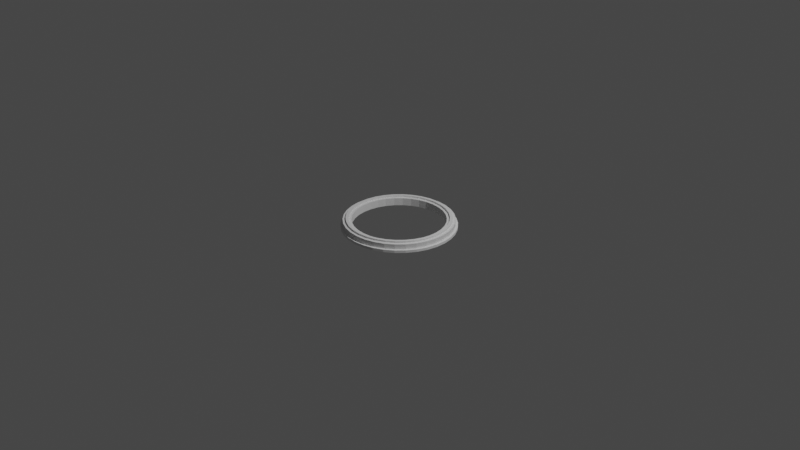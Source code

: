 # Source: Frame_circle.blend  (saved by Blender 3.6.11; exported with 4.5.12 LTS)
import bpy
from mathutils import Matrix  # noqa: F401  (used for matrix-valued properties, if any)

bpy.ops.wm.read_factory_settings(use_empty=True)
scene = bpy.context.scene
scene.name = 'Scene'

# ---- collections
col_collection = bpy.data.collections.new('Collection'); scene.collection.children.link(col_collection)

# ---- world
world_world = bpy.data.worlds.new('World'); scene.world = world_world
world_world.use_nodes = True; world_world.node_tree.nodes.clear()
_N = world_world.node_tree.nodes; _L = world_world.node_tree.links
n0 = _N.new('ShaderNodeOutputWorld'); n0.name = 'World Output'; n0.location = (300, 300)
n1 = _N.new('ShaderNodeBackground'); n1.name = 'Background'; n1.location = (10, 300)
n1.inputs[0].default_value = (0.05088, 0.05088, 0.05088, 1.0)
_L.new(n1.outputs[0], n0.inputs[0])
n0.is_active_output = True
world_world.color = (0.05088, 0.05088, 0.05088)
world_world.use_sun_shadow = False
world_world.sun_shadow_jitter_overblur = 0.0

# ---- cameras
cam_camera = bpy.data.cameras.new('Camera')
cam_camera.clip_end = 100.0
cam_camera.ortho_scale = 7.314

# ---- lights
light_light = bpy.data.lights.new('Light', 'POINT')
light_light.transmission_factor = 0.0
light_light.energy = 1000.0
light_light.shadow_soft_size = 0.1
light_light.shadow_maximum_resolution = 0.006
light_light.use_absolute_resolution = True

# ---- meshes
me_cylinder = bpy.data.meshes.new('Cylinder')
me_cylinder.from_pydata([(0.0, 1.0, -0.16), (0.0, 1.0, 0.006529), (0.1837, 0.983, -0.16), (0.1837, 0.983, 0.006529), (0.3612, 0.9325, -0.16), (0.3612, 0.9325, 0.006529), (0.5264, 0.8502, -0.16), (0.5264, 0.8502, 0.006529), (0.6737, 0.739, -0.16), (0.6737, 0.739, 0.006529), (0.798, 0.6026, -0.16), (0.798, 0.6026, 0.006529), (0.8952, 0.4457, -0.16), (0.8952, 0.4457, 0.006529), (0.9618, 0.2737, -0.16), (0.9618, 0.2737, 0.006529), (0.9957, 0.09227, -0.16), (0.9957, 0.09227, 0.006529), (0.9957, -0.09227, -0.16), (0.9957, -0.09227, 0.006529), (0.9618, -0.2737, -0.16), (0.9618, -0.2737, 0.006529), (0.8952, -0.4457, -0.16), (0.8952, -0.4457, 0.006529), (0.798, -0.6026, -0.16), (0.798, -0.6026, 0.006529), (0.6737, -0.739, -0.16), (0.6737, -0.739, 0.006529), (0.5264, -0.8502, -0.16), (0.5264, -0.8502, 0.006529), (0.3612, -0.9325, -0.16), (0.3612, -0.9325, 0.006529), (0.1837, -0.983, -0.16), (0.1837, -0.983, 0.006529), (0.0, -1.0, -0.16), (0.0, -1.0, 0.006529), (-0.1837, -0.983, -0.16), (-0.1837, -0.983, 0.006529), (-0.3612, -0.9325, -0.16), (-0.3612, -0.9325, 0.006529), (-0.5264, -0.8502, -0.16), (-0.5264, -0.8502, 0.006529), (-0.6737, -0.739, -0.16), (-0.6737, -0.739, 0.006529), (-0.798, -0.6026, -0.16), (-0.798, -0.6026, 0.006529), (-0.8952, -0.4457, -0.16), (-0.8952, -0.4457, 0.006529), (-0.9618, -0.2737, -0.16), (-0.9618, -0.2737, 0.006529), (-0.9957, -0.09227, -0.16), (-0.9957, -0.09227, 0.006529), (-0.9957, 0.09227, -0.16), (-0.9957, 0.09227, 0.006529), (-0.9618, 0.2737, -0.16), (-0.9618, 0.2737, 0.006529), (-0.8952, 0.4457, -0.16), (-0.8952, 0.4457, 0.006529), (-0.798, 0.6026, -0.16), (-0.798, 0.6026, 0.006529), (-0.6737, 0.739, -0.16), (-0.6737, 0.739, 0.006529), (-0.5264, 0.8502, -0.16), (-0.5264, 0.8502, 0.006529), (-0.3612, 0.9325, -0.16), (-0.3612, 0.9325, 0.006529), (-0.1837, 0.983, -0.16), (-0.1837, 0.983, 0.006529), (0.0, 1.187, -0.16), (0.2182, 1.167, -0.16), (0.2182, 1.167, 0.006529), (0.0, 1.187, 0.006529), (0.4289, 1.107, -0.16), (0.4289, 1.107, 0.006529), (0.6251, 1.01, -0.16), (0.6251, 1.01, 0.006529), (0.8, 0.8775, -0.16), (0.8, 0.8775, 0.006529), (0.9476, 0.7156, -0.16), (0.9476, 0.7156, 0.006529), (1.063, 0.5293, -0.16), (1.063, 0.5293, 0.006529), (1.142, 0.3249, -0.16), (1.142, 0.3249, 0.006529), (1.182, 0.1096, -0.16), (1.182, 0.1096, 0.006529), (1.182, -0.1096, -0.16), (1.182, -0.1096, 0.006529), (1.142, -0.3249, -0.16), (1.142, -0.3249, 0.006529), (1.063, -0.5293, -0.16), (1.063, -0.5293, 0.006529), (0.9476, -0.7156, -0.16), (0.9476, -0.7156, 0.006529), (0.8, -0.8775, -0.16), (0.8, -0.8775, 0.006529), (0.6251, -1.01, -0.16), (0.6251, -1.01, 0.006529), (0.4289, -1.107, -0.16), (0.4289, -1.107, 0.006529), (0.2182, -1.167, -0.16), (0.2182, -1.167, 0.006529), (0.0, -1.187, -0.16), (0.0, -1.187, 0.006529), (-0.2182, -1.167, -0.16), (-0.2182, -1.167, 0.006529), (-0.4289, -1.107, -0.16), (-0.4289, -1.107, 0.006529), (-0.6251, -1.01, -0.16), (-0.6251, -1.01, 0.006529), (-0.8, -0.8775, -0.16), (-0.8, -0.8775, 0.006529), (-0.9476, -0.7156, -0.16), (-0.9476, -0.7156, 0.006529), (-1.063, -0.5293, -0.16), (-1.063, -0.5293, 0.006529), (-1.142, -0.3249, -0.16), (-1.142, -0.3249, 0.006529), (-1.182, -0.1096, -0.16), (-1.182, -0.1096, 0.006529), (-1.182, 0.1096, -0.16), (-1.182, 0.1096, 0.006529), (-1.142, 0.3249, -0.16), (-1.142, 0.3249, 0.006529), (-1.063, 0.5293, -0.16), (-1.063, 0.5293, 0.006529), (-0.9476, 0.7156, -0.16), (-0.9476, 0.7156, 0.006529), (-0.8, 0.8775, -0.16), (-0.8, 0.8775, 0.006529), (-0.6251, 1.01, -0.16), (-0.6251, 1.01, 0.006529), (-0.4289, 1.107, -0.16), (-0.4289, 1.107, 0.006529), (-0.2182, 1.167, -0.16), (-0.2182, 1.167, 0.006529), (0.5593, -0.9033, 0.006529), (0.5922, -0.9564, 0.006529), (-0.3838, -0.9907, 0.006529), (-0.4064, -1.049, 0.006529), (-1.022, -0.2908, 0.006529), (-1.082, -0.3079, 0.006529), (0.5593, 0.9033, 0.006529), (0.5922, 0.9564, 0.006529), (-1.007, 0.5014, 0.006529), (-0.9511, 0.4736, 0.006529), (-0.8479, 0.6403, 0.006529), (-0.8977, 0.6779, 0.006529), (1.082, 0.3079, 0.006529), (1.022, 0.2908, 0.006529), (1.058, 0.09803, 0.006529), (1.12, 0.1038, 0.006529), (0.8977, -0.6779, 0.006529), (0.8479, -0.6403, 0.006529), (0.7158, -0.7852, 0.006529), (0.7579, -0.8313, 0.006529), (0.0, -1.125, 0.006529), (0.0, -1.062, 0.006529), (-0.1952, -1.044, 0.006529), (-0.2067, -1.106, 0.006529), (-0.2067, 1.106, 0.006529), (-0.1952, 1.044, 0.006529), (0.0, 1.062, 0.006529), (0.0, 1.125, 0.006529), (-0.8977, -0.6779, 0.006529), (-0.8479, -0.6403, 0.006529), (-0.9511, -0.4736, 0.006529), (-1.007, -0.5014, 0.006529), (0.2067, 1.106, 0.006529), (0.1952, 1.044, 0.006529), (0.3838, 0.9907, 0.006529), (0.4064, 1.049, 0.006529), (1.058, -0.09803, 0.006529), (1.12, -0.1038, 0.006529), (-0.7158, 0.7852, 0.006529), (-0.7579, 0.8313, 0.006529), (0.7158, 0.7852, 0.006529), (0.7579, 0.8313, 0.006529), (-1.058, -0.09803, 0.006529), (-1.12, -0.1038, 0.006529), (-0.5593, -0.9033, 0.006529), (-0.5922, -0.9564, 0.006529), (0.3838, -0.9907, 0.006529), (0.4064, -1.049, 0.006529), (1.022, -0.2908, 0.006529), (1.082, -0.3079, 0.006529), (-0.5593, 0.9033, 0.006529), (-0.5922, 0.9564, 0.006529), (0.8479, 0.6403, 0.006529), (0.8977, 0.6779, 0.006529), (-1.058, 0.09803, 0.006529), (-1.12, 0.1038, 0.006529), (-0.7158, -0.7852, 0.006529), (-0.7579, -0.8313, 0.006529), (0.1952, -1.044, 0.006529), (0.2067, -1.106, 0.006529), (0.9511, -0.4736, 0.006529), (1.007, -0.5014, 0.006529), (-0.3838, 0.9907, 0.006529), (-0.4064, 1.049, 0.006529), (0.9511, 0.4736, 0.006529), (1.007, 0.5014, 0.006529), (-1.022, 0.2908, 0.006529), (-1.082, 0.3079, 0.006529), (0.0, 1.187, -0.1045), (0.2182, 1.167, -0.1045), (0.4289, 1.107, -0.1045), (0.6251, 1.01, -0.1045), (0.8, 0.8775, -0.1045), (0.9476, 0.7156, -0.1045), (1.063, 0.5293, -0.1045), (1.142, 0.3249, -0.1045), (1.182, 0.1096, -0.1045), (1.182, -0.1096, -0.1045), (1.142, -0.3249, -0.1045), (1.063, -0.5293, -0.1045), (0.9476, -0.7156, -0.1045), (0.8, -0.8775, -0.1045), (0.6251, -1.01, -0.1045), (0.4289, -1.107, -0.1045), (0.2182, -1.167, -0.1045), (0.0, -1.187, -0.1045), (-0.2182, -1.167, -0.1045), (-0.4289, -1.107, -0.1045), (-0.6251, -1.01, -0.1045), (-0.8, -0.8775, -0.1045), (-0.9476, -0.7156, -0.1045), (-1.063, -0.5293, -0.1045), (-1.142, -0.3249, -0.1045), (-1.182, -0.1096, -0.1045), (-1.182, 0.1096, -0.1045), (-1.142, 0.3249, -0.1045), (-1.063, 0.5293, -0.1045), (-0.9476, 0.7156, -0.1045), (-0.8, 0.8775, -0.1045), (-0.6251, 1.01, -0.1045), (-0.4289, 1.107, -0.1045), (-0.2182, 1.167, -0.1045), (0.5593, -0.9033, 0.04417), (0.5922, -0.9564, 0.04417), (-0.3838, -0.9907, 0.04417), (-0.4064, -1.049, 0.04417), (-1.022, -0.2908, 0.04417), (-1.082, -0.3079, 0.04417), (0.5593, 0.9033, 0.04417), (0.5922, 0.9564, 0.04417), (-1.007, 0.5014, 0.04417), (-0.9511, 0.4736, 0.04417), (-0.8479, 0.6403, 0.04417), (-0.8977, 0.6779, 0.04417), (1.082, 0.3079, 0.04417), (1.022, 0.2908, 0.04417), (1.058, 0.09803, 0.04417), (1.12, 0.1038, 0.04417), (0.8977, -0.6779, 0.04417), (0.8479, -0.6403, 0.04417), (0.7158, -0.7852, 0.04417), (0.7579, -0.8313, 0.04417), (0.0, -1.125, 0.04417), (0.0, -1.062, 0.04417), (-0.1952, -1.044, 0.04417), (-0.2067, -1.106, 0.04417), (-0.2067, 1.106, 0.04417), (-0.1952, 1.044, 0.04417), (0.0, 1.062, 0.04417), (0.0, 1.125, 0.04417), (-0.8977, -0.6779, 0.04417), (-0.8479, -0.6403, 0.04417), (-0.9511, -0.4736, 0.04417), (-1.007, -0.5014, 0.04417), (0.2067, 1.106, 0.04417), (0.1952, 1.044, 0.04417), (0.3838, 0.9907, 0.04417), (0.4064, 1.049, 0.04417), (1.058, -0.09803, 0.04417), (1.12, -0.1038, 0.04417), (-0.7158, 0.7852, 0.04417), (-0.7579, 0.8313, 0.04417), (0.7158, 0.7852, 0.04417), (0.7579, 0.8313, 0.04417), (-1.058, -0.09803, 0.04417), (-1.12, -0.1038, 0.04417), (-0.5593, -0.9033, 0.04417), (-0.5922, -0.9564, 0.04417), (0.3838, -0.9907, 0.04417), (0.4064, -1.049, 0.04417), (1.022, -0.2908, 0.04417), (1.082, -0.3079, 0.04417), (-0.5593, 0.9033, 0.04417), (-0.5922, 0.9564, 0.04417), (0.8479, 0.6403, 0.04417), (0.8977, 0.6779, 0.04417), (-1.058, 0.09803, 0.04417), (-1.12, 0.1038, 0.04417), (-0.7158, -0.7852, 0.04417), (-0.7579, -0.8313, 0.04417), (0.1952, -1.044, 0.04417), (0.2067, -1.106, 0.04417), (0.9511, -0.4736, 0.04417), (1.007, -0.5014, 0.04417), (-0.3838, 0.9907, 0.04417), (-0.4064, 1.049, 0.04417), (0.9511, 0.4736, 0.04417), (1.007, 0.5014, 0.04417), (-1.022, 0.2908, 0.04417), (-1.082, 0.3079, 0.04417), (0.0, 1.236, -0.16), (0.2272, 1.215, -0.16), (0.2272, 1.215, -0.1045), (0.4466, 1.153, -0.16), (0.4466, 1.153, -0.1045), (0.6508, 1.051, -0.16), (0.6508, 1.051, -0.1045), (0.8329, 0.9136, -0.16), (0.8329, 0.9136, -0.1045), (0.9866, 0.745, -0.16), (0.9866, 0.745, -0.1045), (1.107, 0.5511, -0.16), (1.107, 0.5511, -0.1045), (1.189, 0.3383, -0.16), (1.189, 0.3383, -0.1045), (1.231, 0.1141, -0.16), (1.231, 0.1141, -0.1045), (1.231, -0.1141, -0.16), (1.231, -0.1141, -0.1045), (1.189, -0.3383, -0.16), (1.189, -0.3383, -0.1045), (1.107, -0.5511, -0.16), (1.107, -0.5511, -0.1045), (0.9866, -0.745, -0.16), (0.9866, -0.745, -0.1045), (0.8329, -0.9136, -0.16), (0.8329, -0.9136, -0.1045), (0.6508, -1.051, -0.16), (0.6508, -1.051, -0.1045), (0.4466, -1.153, -0.16), (0.4466, -1.153, -0.1045), (0.2272, -1.215, -0.16), (0.2272, -1.215, -0.1045), (0.0, -1.236, -0.16), (0.0, -1.236, -0.1045), (-0.2272, -1.215, -0.16), (-0.2272, -1.215, -0.1045), (-0.4466, -1.153, -0.16), (-0.4466, -1.153, -0.1045), (-0.6508, -1.051, -0.16), (-0.6508, -1.051, -0.1045), (-0.8329, -0.9136, -0.16), (-0.8329, -0.9136, -0.1045), (-0.9866, -0.745, -0.16), (-0.9866, -0.745, -0.1045), (-1.107, -0.5511, -0.16), (-1.107, -0.5511, -0.1045), (-1.189, -0.3383, -0.16), (-1.189, -0.3383, -0.1045), (-1.231, -0.1141, -0.16), (-1.231, -0.1141, -0.1045), (-1.231, 0.1141, -0.16), (-1.231, 0.1141, -0.1045), (-1.189, 0.3383, -0.16), (-1.189, 0.3383, -0.1045), (-1.107, 0.5511, -0.16), (-1.107, 0.5511, -0.1045), (-0.9866, 0.745, -0.16), (-0.9866, 0.745, -0.1045), (-0.8329, 0.9136, -0.16), (-0.8329, 0.9136, -0.1045), (-0.6508, 1.051, -0.16), (-0.6508, 1.051, -0.1045), (-0.4466, 1.153, -0.16), (-0.4466, 1.153, -0.1045), (-0.2272, 1.215, -0.16), (-0.2272, 1.215, -0.1045), (0.0, 1.236, -0.1045)], [], [(52, 50, 118, 120), (10, 8, 76, 78), (137, 183, 99, 97), (62, 60, 128, 130), (20, 18, 86, 88), (139, 181, 109, 107), (30, 28, 96, 98), (141, 179, 119, 117), (143, 177, 77, 75), (40, 38, 106, 108), (147, 175, 129, 127), (151, 173, 87, 85), (50, 48, 116, 118), (8, 6, 74, 76), (155, 137, 97, 95), (60, 58, 126, 128), (18, 16, 84, 86), (159, 139, 107, 105), (28, 26, 94, 96), (167, 141, 117, 115), (171, 143, 75, 73), (38, 36, 104, 106), (144, 147, 127, 125), (148, 151, 85, 83), (48, 46, 114, 116), (6, 4, 72, 74), (152, 155, 95, 93), (58, 56, 124, 126), (16, 14, 82, 84), (156, 159, 105, 103), (160, 163, 71, 135), (26, 24, 92, 94), (164, 167, 115, 113), (46, 48, 49, 47), (168, 171, 73, 70), (204, 71, 70, 205), (205, 70, 73, 206), (206, 73, 75, 207), (207, 75, 77, 208), (208, 77, 79, 209), (209, 79, 81, 210), (210, 81, 83, 211), (211, 83, 85, 212), (212, 85, 87, 213), (213, 87, 89, 214), (214, 89, 91, 215), (215, 91, 93, 216), (216, 93, 95, 217), (217, 95, 97, 218), (218, 97, 99, 219), (219, 99, 101, 220), (220, 101, 103, 221), (221, 103, 105, 222), (222, 105, 107, 223), (223, 107, 109, 224), (224, 109, 111, 225), (225, 111, 113, 226), (226, 113, 115, 227), (227, 115, 117, 228), (228, 117, 119, 229), (229, 119, 121, 230), (230, 121, 123, 231), (231, 123, 125, 232), (232, 125, 127, 233), (233, 127, 129, 234), (234, 129, 131, 235), (235, 131, 133, 236), (236, 133, 135, 237), (237, 135, 71, 204), (173, 185, 89, 87), (175, 187, 131, 129), (42, 40, 108, 110), (177, 189, 79, 77), (179, 191, 121, 119), (32, 30, 98, 100), (181, 193, 111, 109), (22, 20, 88, 90), (64, 62, 130, 132), (2, 0, 68, 69), (183, 195, 101, 99), (12, 10, 78, 80), (54, 52, 120, 122), (185, 197, 91, 89), (187, 199, 133, 131), (44, 42, 110, 112), (189, 201, 81, 79), (191, 203, 123, 121), (163, 168, 70, 71), (34, 32, 100, 102), (193, 164, 113, 111), (24, 22, 90, 92), (66, 64, 132, 134), (195, 156, 103, 101), (14, 12, 80, 82), (56, 54, 122, 124), (197, 152, 93, 91), (199, 160, 135, 133), (4, 2, 69, 72), (46, 44, 112, 114), (201, 148, 83, 81), (203, 144, 125, 123), (36, 34, 102, 104), (0, 66, 134, 68), (51, 49, 48, 50), (53, 51, 50, 52), (55, 53, 52, 54), (54, 56, 57, 55), (56, 58, 59, 57), (58, 60, 61, 59), (60, 62, 63, 61), (62, 64, 65, 63), (64, 66, 67, 65), (66, 0, 1, 67), (0, 2, 3, 1), (2, 4, 5, 3), (4, 6, 7, 5), (6, 8, 9, 7), (8, 10, 11, 9), (10, 12, 13, 11), (12, 14, 15, 13), (14, 16, 17, 15), (16, 18, 19, 17), (18, 20, 21, 19), (20, 22, 23, 21), (22, 24, 25, 23), (24, 26, 27, 25), (26, 28, 29, 27), (28, 30, 31, 29), (30, 32, 33, 31), (32, 34, 35, 33), (34, 36, 37, 35), (36, 38, 39, 37), (38, 40, 41, 39), (40, 42, 43, 41), (42, 44, 45, 43), (44, 46, 47, 45), (55, 57, 145, 202), (187, 175, 277, 289), (13, 15, 149, 200), (173, 151, 253, 275), (65, 67, 161, 198), (198, 161, 263, 300), (23, 25, 153, 196), (174, 186, 288, 276), (33, 35, 157, 194), (150, 172, 274, 252), (43, 45, 165, 192), (148, 201, 303, 250), (1, 3, 169, 162), (189, 177, 279, 291), (53, 55, 202, 190), (137, 155, 257, 239), (11, 13, 200, 188), (200, 149, 251, 302), (63, 65, 198, 186), (176, 188, 290, 278), (21, 23, 196, 184), (154, 136, 238, 256), (31, 33, 194, 182), (144, 203, 305, 246), (41, 43, 192, 180), (191, 179, 281, 293), (51, 53, 190, 178), (139, 159, 261, 241), (9, 11, 188, 176), (202, 145, 247, 304), (61, 63, 186, 174), (178, 190, 292, 280), (19, 21, 184, 172), (158, 138, 240, 260), (3, 5, 170, 169), (193, 181, 283, 295), (45, 47, 166, 165), (141, 167, 269, 243), (67, 1, 162, 161), (180, 192, 294, 282), (35, 37, 158, 157), (166, 140, 242, 268), (25, 27, 154, 153), (195, 183, 285, 297), (15, 17, 150, 149), (143, 171, 273, 245), (57, 59, 146, 145), (182, 194, 296, 284), (5, 7, 142, 170), (170, 142, 244, 272), (47, 49, 140, 166), (197, 185, 287, 299), (37, 39, 138, 158), (147, 144, 246, 249), (27, 29, 136, 154), (184, 196, 298, 286), (17, 19, 172, 150), (145, 146, 248, 247), (59, 61, 174, 146), (199, 187, 289, 301), (7, 9, 176, 142), (151, 148, 250, 253), (49, 51, 178, 140), (186, 198, 300, 288), (39, 41, 180, 138), (149, 150, 252, 251), (29, 31, 182, 136), (201, 189, 291, 303), (205, 206, 310, 308), (106, 104, 341, 343), (232, 233, 364, 362), (206, 207, 312, 310), (88, 86, 323, 325), (233, 234, 366, 364), (207, 208, 314, 312), (234, 235, 368, 366), (122, 120, 357, 359), (208, 209, 316, 314), (69, 68, 306, 307), (104, 102, 339, 341), (235, 236, 370, 368), (209, 210, 318, 316), (86, 84, 321, 323), (236, 237, 372, 370), (210, 211, 320, 318), (120, 118, 355, 357), (237, 204, 373, 372), (211, 212, 322, 320), (102, 100, 337, 339), (212, 213, 324, 322), (84, 82, 319, 321), (68, 134, 371, 306), (213, 214, 326, 324), (118, 116, 353, 355), (214, 215, 328, 326), (100, 98, 335, 337), (215, 216, 330, 328), (82, 80, 317, 319), (134, 132, 369, 371), (216, 217, 332, 330), (116, 114, 351, 353), (217, 218, 334, 332), (304, 247, 246, 305), (302, 251, 250, 303), (300, 263, 262, 301), (298, 255, 254, 299), (296, 259, 258, 297), (294, 267, 266, 295), (264, 271, 270, 265), (292, 304, 305, 293), (290, 302, 303, 291), (288, 300, 301, 289), (286, 298, 299, 287), (284, 296, 297, 285), (282, 294, 295, 283), (280, 292, 293, 281), (278, 290, 291, 279), (276, 288, 289, 277), (274, 286, 287, 275), (271, 272, 273, 270), (267, 268, 269, 266), (263, 264, 265, 262), (259, 260, 261, 258), (255, 256, 257, 254), (251, 252, 253, 250), (247, 248, 249, 246), (272, 244, 245, 273), (268, 242, 243, 269), (260, 240, 241, 261), (256, 238, 239, 257), (252, 274, 275, 253), (248, 276, 277, 249), (244, 278, 279, 245), (242, 280, 281, 243), (240, 282, 283, 241), (238, 284, 285, 239), (160, 199, 301, 262), (146, 174, 276, 248), (172, 184, 286, 274), (196, 153, 255, 298), (175, 147, 249, 277), (185, 173, 275, 287), (152, 197, 299, 254), (142, 176, 278, 244), (169, 170, 272, 271), (194, 157, 259, 296), (177, 143, 245, 279), (171, 168, 270, 273), (156, 195, 297, 258), (140, 178, 280, 242), (165, 166, 268, 267), (192, 165, 267, 294), (179, 141, 243, 281), (167, 164, 266, 269), (164, 193, 295, 266), (138, 180, 282, 240), (161, 162, 264, 263), (162, 169, 271, 264), (181, 139, 241, 283), (163, 160, 262, 265), (168, 163, 265, 270), (136, 182, 284, 238), (157, 158, 260, 259), (190, 202, 304, 292), (183, 137, 239, 285), (159, 156, 258, 261), (203, 191, 293, 305), (153, 154, 256, 255), (188, 200, 302, 290), (155, 152, 254, 257), (371, 372, 373, 306), (369, 370, 372, 371), (367, 368, 370, 369), (365, 366, 368, 367), (363, 364, 366, 365), (361, 362, 364, 363), (359, 360, 362, 361), (357, 358, 360, 359), (355, 356, 358, 357), (353, 354, 356, 355), (351, 352, 354, 353), (349, 350, 352, 351), (347, 348, 350, 349), (345, 346, 348, 347), (343, 344, 346, 345), (341, 342, 344, 343), (339, 340, 342, 341), (337, 338, 340, 339), (335, 336, 338, 337), (333, 334, 336, 335), (331, 332, 334, 333), (329, 330, 332, 331), (327, 328, 330, 329), (325, 326, 328, 327), (323, 324, 326, 325), (321, 322, 324, 323), (319, 320, 322, 321), (317, 318, 320, 319), (315, 316, 318, 317), (313, 314, 316, 315), (311, 312, 314, 313), (309, 310, 312, 311), (307, 308, 310, 309), (306, 373, 308, 307), (124, 122, 359, 361), (231, 232, 362, 360), (72, 69, 307, 309), (204, 205, 308, 373), (230, 231, 360, 358), (90, 88, 325, 327), (229, 230, 358, 356), (108, 106, 343, 345), (126, 124, 361, 363), (228, 229, 356, 354), (74, 72, 309, 311), (227, 228, 354, 352), (92, 90, 327, 329), (226, 227, 352, 350), (110, 108, 345, 347), (225, 226, 350, 348), (128, 126, 363, 365), (76, 74, 311, 313), (224, 225, 348, 346), (94, 92, 329, 331), (223, 224, 346, 344), (112, 110, 347, 349), (222, 223, 344, 342), (130, 128, 365, 367), (78, 76, 313, 315), (221, 222, 342, 340), (96, 94, 331, 333), (220, 221, 340, 338), (114, 112, 349, 351), (219, 220, 338, 336), (132, 130, 367, 369), (80, 78, 315, 317), (218, 219, 336, 334), (98, 96, 333, 335)])
_uv = me_cylinder.uv_layers.new(name='UVMap')
_uv.uv.foreach_set('vector', [0.511, 0.2721, 0.511, 0.2279, 0.511, 0.2279, 0.511, 0.2721, 0.9415, 0.3946, 0.9117, 0.4274, 0.9117, 0.4274, 0.9415, 0.3946, 0.3763, 0.04595, 0.3367, 0.02621, 0.3367, 0.02621, 0.3763, 0.04595, 0.6237, 0.4541, 0.5883, 0.4274, 0.5883, 0.4274, 0.6237, 0.4541, 0.9808, 0.1843, 0.989, 0.2279, 0.989, 0.2279, 0.9808, 0.1843, 0.1633, 0.02621, 0.1237, 0.04595, 0.1237, 0.04595, 0.1633, 0.02621, 0.8367, 0.02621, 0.8763, 0.04595, 0.8763, 0.04595, 0.8367, 0.02621, 0.01916, 0.1843, 0.01102, 0.2279, 0.01102, 0.2279, 0.01916, 0.1843, 0.3763, 0.4541, 0.4117, 0.4274, 0.4117, 0.4274, 0.3763, 0.4541, 0.6237, 0.04595, 0.6633, 0.02621, 0.6633, 0.02621, 0.6237, 0.04595, 0.05848, 0.3946, 0.08831, 0.4274, 0.08831, 0.4274, 0.05848, 0.3946, 0.489, 0.2721, 0.489, 0.2279, 0.489, 0.2279, 0.489, 0.2721, 0.511, 0.2279, 0.5192, 0.1843, 0.5192, 0.1843, 0.511, 0.2279, 0.9117, 0.4274, 0.8763, 0.4541, 0.8763, 0.4541, 0.9117, 0.4274, 0.4117, 0.07264, 0.3763, 0.04595, 0.3763, 0.04595, 0.4117, 0.07264, 0.5883, 0.4274, 0.5585, 0.3946, 0.5585, 0.3946, 0.5883, 0.4274, 0.989, 0.2279, 0.989, 0.2721, 0.989, 0.2721, 0.989, 0.2279, 0.2059, 0.01409, 0.1633, 0.02621, 0.1633, 0.02621, 0.2059, 0.01409, 0.8763, 0.04595, 0.9117, 0.07264, 0.9117, 0.07264, 0.8763, 0.04595, 0.03516, 0.143, 0.01916, 0.1843, 0.01916, 0.1843, 0.03516, 0.143, 0.3367, 0.4738, 0.3763, 0.4541, 0.3763, 0.4541, 0.3367, 0.4738, 0.6633, 0.02621, 0.7059, 0.01409, 0.7059, 0.01409, 0.6633, 0.02621, 0.03516, 0.357, 0.05848, 0.3946, 0.05848, 0.3946, 0.03516, 0.357, 0.4808, 0.3157, 0.489, 0.2721, 0.489, 0.2721, 0.4808, 0.3157, 0.5192, 0.1843, 0.5352, 0.143, 0.5352, 0.143, 0.5192, 0.1843, 0.8763, 0.4541, 0.8367, 0.4738, 0.8367, 0.4738, 0.8763, 0.4541, 0.4415, 0.1054, 0.4117, 0.07264, 0.4117, 0.07264, 0.4415, 0.1054, 0.5585, 0.3946, 0.5352, 0.357, 0.5352, 0.357, 0.5585, 0.3946, 0.989, 0.2721, 0.9808, 0.3157, 0.9808, 0.3157, 0.989, 0.2721, 0.25, 0.01, 0.2059, 0.01409, 0.2059, 0.01409, 0.25, 0.01, 0.2059, 0.4859, 0.25, 0.49, 0.25, 0.49, 0.2059, 0.4859, 0.9117, 0.07264, 0.9415, 0.1054, 0.9415, 0.1054, 0.9117, 0.07264, 0.05848, 0.1054, 0.03516, 0.143, 0.03516, 0.143, 0.05848, 0.1054, 0.5352, 0.143, 0.5192, 0.1843, 0.01916, 0.1843, 0.03516, 0.143, 0.2941, 0.4859, 0.3367, 0.4738, 0.3367, 0.4738, 0.2941, 0.4859, 1.0, 0.6667, 1.0, 1.0, 0.9706, 1.0, 0.9706, 0.6667, 0.9706, 0.6667, 0.9706, 1.0, 0.9412, 1.0, 0.9412, 0.6667, 0.9412, 0.6667, 0.9412, 1.0, 0.9118, 1.0, 0.9118, 0.6667, 0.9118, 0.6667, 0.9118, 1.0, 0.8824, 1.0, 0.8824, 0.6667, 0.8824, 0.6667, 0.8824, 1.0, 0.8529, 1.0, 0.8529, 0.6667, 0.8529, 0.6667, 0.8529, 1.0, 0.8235, 1.0, 0.8235, 0.6667, 0.8235, 0.6667, 0.8235, 1.0, 0.7941, 1.0, 0.7941, 0.6667, 0.7941, 0.6667, 0.7941, 1.0, 0.7647, 1.0, 0.7647, 0.6667, 0.7647, 0.6667, 0.7647, 1.0, 0.7353, 1.0, 0.7353, 0.6667, 0.7353, 0.6667, 0.7353, 1.0, 0.7059, 1.0, 0.7059, 0.6667, 0.7059, 0.6667, 0.7059, 1.0, 0.6765, 1.0, 0.6765, 0.6667, 0.6765, 0.6667, 0.6765, 1.0, 0.6471, 1.0, 0.6471, 0.6667, 0.6471, 0.6667, 0.6471, 1.0, 0.6176, 1.0, 0.6176, 0.6667, 0.6176, 0.6667, 0.6176, 1.0, 0.5882, 1.0, 0.5882, 0.6667, 0.5882, 0.6667, 0.5882, 1.0, 0.5588, 1.0, 0.5588, 0.6667, 0.5588, 0.6667, 0.5588, 1.0, 0.5294, 1.0, 0.5294, 0.6667, 0.5294, 0.6667, 0.5294, 1.0, 0.5, 1.0, 0.5, 0.6667, 0.5, 0.6667, 0.5, 1.0, 0.4706, 1.0, 0.4706, 0.6667, 0.4706, 0.6667, 0.4706, 1.0, 0.4412, 1.0, 0.4412, 0.6667, 0.4412, 0.6667, 0.4412, 1.0, 0.4118, 1.0, 0.4118, 0.6667, 0.4118, 0.6667, 0.4118, 1.0, 0.3824, 1.0, 0.3824, 0.6667, 0.3824, 0.6667, 0.3824, 1.0, 0.3529, 1.0, 0.3529, 0.6667, 0.3529, 0.6667, 0.3529, 1.0, 0.3235, 1.0, 0.3235, 0.6667, 0.3235, 0.6667, 0.3235, 1.0, 0.2941, 1.0, 0.2941, 0.6667, 0.2941, 0.6667, 0.2941, 1.0, 0.2647, 1.0, 0.2647, 0.6667, 0.2647, 0.6667, 0.2647, 1.0, 0.2353, 1.0, 0.2353, 0.6667, 0.2353, 0.6667, 0.2353, 1.0, 0.2059, 1.0, 0.2059, 0.6667, 0.2059, 0.6667, 0.2059, 1.0, 0.1765, 1.0, 0.1765, 0.6667, 0.1765, 0.6667, 0.1765, 1.0, 0.1471, 1.0, 0.1471, 0.6667, 0.1471, 0.6667, 0.1471, 1.0, 0.1176, 1.0, 0.1176, 0.6667, 0.1176, 0.6667, 0.1176, 1.0, 0.08823, 1.0, 0.08823, 0.6667, 0.08823, 0.6667, 0.08823, 1.0, 0.05882, 1.0, 0.05882, 0.6667, 0.05882, 0.6667, 0.05882, 1.0, 0.02941, 1.0, 0.02941, 0.6667, 0.02941, 0.6667, 0.02941, 1.0, -4.21e-07, 1.0, -4.21e-07, 0.6667, 0.489, 0.2279, 0.4808, 0.1843, 0.4808, 0.1843, 0.489, 0.2279, 0.08831, 0.4274, 0.1237, 0.4541, 0.1237, 0.4541, 0.08831, 0.4274, 0.5883, 0.07264, 0.6237, 0.04595, 0.6237, 0.04595, 0.5883, 0.07264, 0.4117, 0.4274, 0.4415, 0.3946, 0.4415, 0.3946, 0.4117, 0.4274, 0.01102, 0.2279, 0.01102, 0.2721, 0.01102, 0.2721, 0.01102, 0.2279, 0.7941, 0.01409, 0.8367, 0.02621, 0.8367, 0.02621, 0.7941, 0.01409, 0.1237, 0.04595, 0.08831, 0.07264, 0.08831, 0.07264, 0.1237, 0.04595, 0.9648, 0.143, 0.9808, 0.1843, 0.9808, 0.1843, 0.9648, 0.143, 0.6633, 0.4738, 0.6237, 0.4541, 0.6237, 0.4541, 0.6633, 0.4738, 0.7941, 0.4859, 0.75, 0.49, 0.75, 0.49, 0.7941, 0.4859, 0.3367, 0.02621, 0.2941, 0.01409, 0.2941, 0.01409, 0.3367, 0.02621, 0.9648, 0.357, 0.9415, 0.3946, 0.9415, 0.3946, 0.9648, 0.357, 0.5192, 0.3157, 0.511, 0.2721, 0.511, 0.2721, 0.5192, 0.3157, 0.4808, 0.1843, 0.4648, 0.143, 0.4648, 0.143, 0.4808, 0.1843, 0.1237, 0.4541, 0.1633, 0.4738, 0.1633, 0.4738, 0.1237, 0.4541, 0.5585, 0.1054, 0.5883, 0.07264, 0.5883, 0.07264, 0.5585, 0.1054, 0.4415, 0.3946, 0.4648, 0.357, 0.4648, 0.357, 0.4415, 0.3946, 0.01102, 0.2721, 0.01916, 0.3157, 0.01916, 0.3157, 0.01102, 0.2721, 0.25, 0.49, 0.2941, 0.4859, 0.2941, 0.4859, 0.25, 0.49, 0.75, 0.01, 0.7941, 0.01409, 0.7941, 0.01409, 0.75, 0.01, 0.08831, 0.07264, 0.05848, 0.1054, 0.05848, 0.1054, 0.08831, 0.07264, 0.9415, 0.1054, 0.9648, 0.143, 0.9648, 0.143, 0.9415, 0.1054, 0.7059, 0.4859, 0.6633, 0.4738, 0.6633, 0.4738, 0.7059, 0.4859, 0.2941, 0.01409, 0.25, 0.01, 0.25, 0.01, 0.2941, 0.01409, 0.9808, 0.3157, 0.9648, 0.357, 0.9648, 0.357, 0.9808, 0.3157, 0.5352, 0.357, 0.5192, 0.3157, 0.5192, 0.3157, 0.5352, 0.357, 0.4648, 0.143, 0.4415, 0.1054, 0.4415, 0.1054, 0.4648, 0.143, 0.1633, 0.4738, 0.2059, 0.4859, 0.2059, 0.4859, 0.1633, 0.4738, 0.8367, 0.4738, 0.7941, 0.4859, 0.7941, 0.4859, 0.8367, 0.4738, 0.5352, 0.143, 0.5585, 0.1054, 0.5585, 0.1054, 0.5352, 0.143, 0.4648, 0.357, 0.4808, 0.3157, 0.4808, 0.3157, 0.4648, 0.357, 0.01916, 0.3157, 0.03516, 0.357, 0.03516, 0.357, 0.01916, 0.3157, 0.7059, 0.01409, 0.75, 0.01, 0.75, 0.01, 0.7059, 0.01409, 0.75, 0.49, 0.7059, 0.4859, 0.7059, 0.4859, 0.75, 0.49, 0.0, 0.0, 0.0, 0.0, 0.0, 0.0, 0.0, 0.0, 0.0, 0.0, 0.0, 0.0, 0.0, 0.0, 0.0, 0.0, 0.0, 0.0, 0.0, 0.0, 0.0, 0.0, 0.0, 0.0, 0.0, 0.0, 0.5352, 0.357, 0.03516, 0.357, 0.0, 0.0, 0.5352, 0.357, 0.5585, 0.3946, 0.05848, 0.3946, 0.03516, 0.357, 0.5585, 0.3946, 0.5883, 0.4274, 0.08831, 0.4274, 0.05848, 0.3946, 0.5883, 0.4274, 0.6237, 0.4541, 0.1237, 0.4541, 0.08831, 0.4274, 0.6237, 0.4541, 0.6633, 0.4738, 0.1633, 0.4738, 0.1237, 0.4541, 0.6633, 0.4738, 0.7059, 0.4859, 0.2059, 0.4859, 0.1633, 0.4738, 0.7059, 0.4859, 0.75, 0.49, 0.25, 0.49, 0.2059, 0.4859, 0.75, 0.49, 0.7941, 0.4859, 0.2941, 0.4859, 0.25, 0.49, 0.7941, 0.4859, 0.8367, 0.4738, 0.3367, 0.4738, 0.2941, 0.4859, 0.8367, 0.4738, 0.8763, 0.4541, 0.3763, 0.4541, 0.3367, 0.4738, 0.8763, 0.4541, 0.9117, 0.4274, 0.4117, 0.4274, 0.3763, 0.4541, 0.9117, 0.4274, 0.9415, 0.3946, 0.4415, 0.3946, 0.4117, 0.4274, 0.9415, 0.3946, 0.9648, 0.357, 0.4648, 0.357, 0.4415, 0.3946, 0.9648, 0.357, 0.9808, 0.3157, 0.4808, 0.3157, 0.4648, 0.357, 0.9808, 0.3157, 0.989, 0.2721, 0.489, 0.2721, 0.4808, 0.3157, 0.989, 0.2721, 0.989, 0.2279, 0.489, 0.2279, 0.489, 0.2721, 0.989, 0.2279, 0.9808, 0.1843, 0.4808, 0.1843, 0.489, 0.2279, 0.9808, 0.1843, 0.9648, 0.143, 0.4648, 0.143, 0.4808, 0.1843, 0.9648, 0.143, 0.9415, 0.1054, 0.4415, 0.1054, 0.4648, 0.143, 0.9415, 0.1054, 0.9117, 0.07264, 0.4117, 0.07264, 0.4415, 0.1054, 0.9117, 0.07264, 0.8763, 0.04595, 0.3763, 0.04595, 0.4117, 0.07264, 0.8763, 0.04595, 0.8367, 0.02621, 0.3367, 0.02621, 0.3763, 0.04595, 0.8367, 0.02621, 0.7941, 0.01409, 0.2941, 0.01409, 0.3367, 0.02621, 0.7941, 0.01409, 0.75, 0.01, 0.25, 0.01, 0.2941, 0.01409, 0.75, 0.01, 0.7059, 0.01409, 0.2059, 0.01409, 0.25, 0.01, 0.7059, 0.01409, 0.6633, 0.02621, 0.1633, 0.02621, 0.2059, 0.01409, 0.6633, 0.02621, 0.6237, 0.04595, 0.1237, 0.04595, 0.1633, 0.02621, 0.6237, 0.04595, 0.5883, 0.07264, 0.08831, 0.07264, 0.1237, 0.04595, 0.5883, 0.07264, 0.5585, 0.1054, 0.05848, 0.1054, 0.08831, 0.07264, 0.5585, 0.1054, 0.5352, 0.143, 0.03516, 0.143, 0.05848, 0.1054, 0.01916, 0.3157, 0.03516, 0.357, 0.03516, 0.357, 0.01916, 0.3157, 0.1237, 0.4541, 0.08831, 0.4274, 0.08831, 0.4274, 0.1237, 0.4541, 0.4648, 0.357, 0.4808, 0.3157, 0.4808, 0.3157, 0.4648, 0.357, 0.489, 0.2279, 0.489, 0.2721, 0.489, 0.2721, 0.489, 0.2279, 0.1633, 0.4738, 0.2059, 0.4859, 0.2059, 0.4859, 0.1633, 0.4738, 0.1633, 0.4738, 0.2059, 0.4859, 0.2059, 0.4859, 0.1633, 0.4738, 0.4648, 0.143, 0.4415, 0.1054, 0.4415, 0.1054, 0.4648, 0.143, 0.08831, 0.4274, 0.1237, 0.4541, 0.1237, 0.4541, 0.08831, 0.4274, 0.2941, 0.01409, 0.25, 0.01, 0.25, 0.01, 0.2941, 0.01409, 0.489, 0.2721, 0.489, 0.2279, 0.489, 0.2279, 0.489, 0.2721, 0.08831, 0.07264, 0.05848, 0.1054, 0.05848, 0.1054, 0.08831, 0.07264, 0.4808, 0.3157, 0.4648, 0.357, 0.4648, 0.357, 0.4808, 0.3157, 0.25, 0.49, 0.2941, 0.4859, 0.2941, 0.4859, 0.25, 0.49, 0.4415, 0.3946, 0.4117, 0.4274, 0.4117, 0.4274, 0.4415, 0.3946, 0.01102, 0.2721, 0.01916, 0.3157, 0.01916, 0.3157, 0.01102, 0.2721, 0.3763, 0.04595, 0.4117, 0.07264, 0.4117, 0.07264, 0.3763, 0.04595, 0.4415, 0.3946, 0.4648, 0.357, 0.4648, 0.357, 0.4415, 0.3946, 0.4648, 0.357, 0.4808, 0.3157, 0.4808, 0.3157, 0.4648, 0.357, 0.1237, 0.4541, 0.1633, 0.4738, 0.1633, 0.4738, 0.1237, 0.4541, 0.4117, 0.4274, 0.4415, 0.3946, 0.4415, 0.3946, 0.4117, 0.4274, 0.4808, 0.1843, 0.4648, 0.143, 0.4648, 0.143, 0.4808, 0.1843, 0.4117, 0.07264, 0.3763, 0.04595, 0.3763, 0.04595, 0.4117, 0.07264, 0.3367, 0.02621, 0.2941, 0.01409, 0.2941, 0.01409, 0.3367, 0.02621, 0.03516, 0.357, 0.01916, 0.3157, 0.01916, 0.3157, 0.03516, 0.357, 0.1237, 0.04595, 0.08831, 0.07264, 0.08831, 0.07264, 0.1237, 0.04595, 0.01102, 0.2721, 0.01102, 0.2279, 0.01102, 0.2279, 0.01102, 0.2721, 0.01102, 0.2279, 0.01102, 0.2721, 0.01102, 0.2721, 0.01102, 0.2279, 0.1633, 0.02621, 0.2059, 0.01409, 0.2059, 0.01409, 0.1633, 0.02621, 0.4117, 0.4274, 0.4415, 0.3946, 0.4415, 0.3946, 0.4117, 0.4274, 0.01916, 0.3157, 0.03516, 0.357, 0.03516, 0.357, 0.01916, 0.3157, 0.08831, 0.4274, 0.1237, 0.4541, 0.1237, 0.4541, 0.08831, 0.4274, 0.01102, 0.2279, 0.01102, 0.2721, 0.01102, 0.2721, 0.01102, 0.2279, 0.489, 0.2279, 0.4808, 0.1843, 0.4808, 0.1843, 0.489, 0.2279, 0.2059, 0.01409, 0.1633, 0.02621, 0.1633, 0.02621, 0.2059, 0.01409, 0.2941, 0.4859, 0.3367, 0.4738, 0.3367, 0.4738, 0.2941, 0.4859, 0.08831, 0.07264, 0.1237, 0.04595, 0.1237, 0.04595, 0.08831, 0.07264, 0.05848, 0.1054, 0.03516, 0.143, 0.03516, 0.143, 0.05848, 0.1054, 0.01916, 0.1843, 0.03516, 0.143, 0.03516, 0.143, 0.01916, 0.1843, 0.2059, 0.4859, 0.25, 0.49, 0.25, 0.49, 0.2059, 0.4859, 0.1237, 0.04595, 0.08831, 0.07264, 0.08831, 0.07264, 0.1237, 0.04595, 0.25, 0.01, 0.2059, 0.01409, 0.2059, 0.01409, 0.25, 0.01, 0.03516, 0.143, 0.01916, 0.1843, 0.01916, 0.1843, 0.03516, 0.143, 0.4415, 0.1054, 0.4117, 0.07264, 0.4117, 0.07264, 0.4415, 0.1054, 0.2941, 0.01409, 0.3367, 0.02621, 0.3367, 0.02621, 0.2941, 0.01409, 0.4808, 0.3157, 0.489, 0.2721, 0.489, 0.2721, 0.4808, 0.3157, 0.3763, 0.4541, 0.3367, 0.4738, 0.3367, 0.4738, 0.3763, 0.4541, 0.03516, 0.357, 0.05848, 0.3946, 0.05848, 0.3946, 0.03516, 0.357, 0.3367, 0.02621, 0.2941, 0.01409, 0.2941, 0.01409, 0.3367, 0.02621, 0.3367, 0.4738, 0.3763, 0.4541, 0.3763, 0.4541, 0.3367, 0.4738, 0.3367, 0.4738, 0.3763, 0.4541, 0.3763, 0.4541, 0.3367, 0.4738, 0.03516, 0.143, 0.01916, 0.1843, 0.01916, 0.1843, 0.03516, 0.143, 0.4648, 0.143, 0.4808, 0.1843, 0.4808, 0.1843, 0.4648, 0.143, 0.2059, 0.01409, 0.1633, 0.02621, 0.1633, 0.02621, 0.2059, 0.01409, 0.05848, 0.3946, 0.03516, 0.357, 0.03516, 0.357, 0.05848, 0.3946, 0.4117, 0.07264, 0.3763, 0.04595, 0.3763, 0.04595, 0.4117, 0.07264, 0.4808, 0.1843, 0.4648, 0.143, 0.4648, 0.143, 0.4808, 0.1843, 0.489, 0.2721, 0.489, 0.2279, 0.489, 0.2279, 0.489, 0.2721, 0.03516, 0.357, 0.05848, 0.3946, 0.05848, 0.3946, 0.03516, 0.357, 0.05848, 0.3946, 0.08831, 0.4274, 0.08831, 0.4274, 0.05848, 0.3946, 0.1633, 0.4738, 0.1237, 0.4541, 0.1237, 0.4541, 0.1633, 0.4738, 0.3763, 0.4541, 0.4117, 0.4274, 0.4117, 0.4274, 0.3763, 0.4541, 0.489, 0.2721, 0.4808, 0.3157, 0.4808, 0.3157, 0.489, 0.2721, 0.01916, 0.1843, 0.01102, 0.2279, 0.01102, 0.2279, 0.01916, 0.1843, 0.1237, 0.4541, 0.1633, 0.4738, 0.1633, 0.4738, 0.1237, 0.4541, 0.1633, 0.02621, 0.1237, 0.04595, 0.1237, 0.04595, 0.1633, 0.02621, 0.4808, 0.3157, 0.489, 0.2721, 0.489, 0.2721, 0.4808, 0.3157, 0.3763, 0.04595, 0.3367, 0.02621, 0.3367, 0.02621, 0.3763, 0.04595, 0.4648, 0.357, 0.4415, 0.3946, 0.4415, 0.3946, 0.4648, 0.357, 0.9706, 0.6667, 0.9412, 0.6667, 0.9412, 0.6667, 0.9706, 0.6667, 0.6633, 0.02621, 0.7059, 0.01409, 0.7059, 0.01409, 0.6633, 0.02621, 0.1765, 0.6667, 0.1471, 0.6667, 0.1471, 0.6667, 0.1765, 0.6667, 0.9412, 0.6667, 0.9118, 0.6667, 0.9118, 0.6667, 0.9412, 0.6667, 0.9808, 0.1843, 0.989, 0.2279, 0.989, 0.2279, 0.9808, 0.1843, 0.1471, 0.6667, 0.1176, 0.6667, 0.1176, 0.6667, 0.1471, 0.6667, 0.9118, 0.6667, 0.8824, 0.6667, 0.8824, 0.6667, 0.9118, 0.6667, 0.1176, 0.6667, 0.08823, 0.6667, 0.08823, 0.6667, 0.1176, 0.6667, 0.5192, 0.3157, 0.511, 0.2721, 0.511, 0.2721, 0.5192, 0.3157, 0.8824, 0.6667, 0.8529, 0.6667, 0.8529, 0.6667, 0.8824, 0.6667, 0.7941, 0.4859, 0.75, 0.49, 0.75, 0.49, 0.7941, 0.4859, 0.7059, 0.01409, 0.75, 0.01, 0.75, 0.01, 0.7059, 0.01409, 0.08823, 0.6667, 0.05882, 0.6667, 0.05882, 0.6667, 0.08823, 0.6667, 0.8529, 0.6667, 0.8235, 0.6667, 0.8235, 0.6667, 0.8529, 0.6667, 0.989, 0.2279, 0.989, 0.2721, 0.989, 0.2721, 0.989, 0.2279, 0.05882, 0.6667, 0.02941, 0.6667, 0.02941, 0.6667, 0.05882, 0.6667, 0.8235, 0.6667, 0.7941, 0.6667, 0.7941, 0.6667, 0.8235, 0.6667, 0.511, 0.2721, 0.511, 0.2279, 0.511, 0.2279, 0.511, 0.2721, 0.02941, 0.6667, -4.21e-07, 0.6667, -4.21e-07, 0.6667, 0.02941, 0.6667, 0.7941, 0.6667, 0.7647, 0.6667, 0.7647, 0.6667, 0.7941, 0.6667, 0.75, 0.01, 0.7941, 0.01409, 0.7941, 0.01409, 0.75, 0.01, 0.7647, 0.6667, 0.7353, 0.6667, 0.7353, 0.6667, 0.7647, 0.6667, 0.989, 0.2721, 0.9808, 0.3157, 0.9808, 0.3157, 0.989, 0.2721, 0.75, 0.49, 0.7059, 0.4859, 0.7059, 0.4859, 0.75, 0.49, 0.7353, 0.6667, 0.7059, 0.6667, 0.7059, 0.6667, 0.7353, 0.6667, 0.511, 0.2279, 0.5192, 0.1843, 0.5192, 0.1843, 0.511, 0.2279, 0.7059, 0.6667, 0.6765, 0.6667, 0.6765, 0.6667, 0.7059, 0.6667, 0.7941, 0.01409, 0.8367, 0.02621, 0.8367, 0.02621, 0.7941, 0.01409, 0.6765, 0.6667, 0.6471, 0.6667, 0.6471, 0.6667, 0.6765, 0.6667, 0.9808, 0.3157, 0.9648, 0.357, 0.9648, 0.357, 0.9808, 0.3157, 0.7059, 0.4859, 0.6633, 0.4738, 0.6633, 0.4738, 0.7059, 0.4859, 0.6471, 0.6667, 0.6176, 0.6667, 0.6176, 0.6667, 0.6471, 0.6667, 0.5192, 0.1843, 0.5352, 0.143, 0.5352, 0.143, 0.5192, 0.1843, 0.6176, 0.6667, 0.5882, 0.6667, 0.5882, 0.6667, 0.6176, 0.6667, 0.01916, 0.3157, 0.03516, 0.357, 0.03516, 0.357, 0.01916, 0.3157, 0.4648, 0.357, 0.4808, 0.3157, 0.4808, 0.3157, 0.4648, 0.357, 0.1633, 0.4738, 0.2059, 0.4859, 0.2059, 0.4859, 0.1633, 0.4738, 0.4648, 0.143, 0.4415, 0.1054, 0.4415, 0.1054, 0.4648, 0.143, 0.2941, 0.01409, 0.25, 0.01, 0.25, 0.01, 0.2941, 0.01409, 0.08831, 0.07264, 0.05848, 0.1054, 0.05848, 0.1054, 0.08831, 0.07264, 0.25, 0.49, 0.2941, 0.4859, 0.2941, 0.4859, 0.25, 0.49, 0.01102, 0.2721, 0.01916, 0.3157, 0.01916, 0.3157, 0.01102, 0.2721, 0.4415, 0.3946, 0.4648, 0.357, 0.4648, 0.357, 0.4415, 0.3946, 0.1237, 0.4541, 0.1633, 0.4738, 0.1633, 0.4738, 0.1237, 0.4541, 0.4808, 0.1843, 0.4648, 0.143, 0.4648, 0.143, 0.4808, 0.1843, 0.3367, 0.02621, 0.2941, 0.01409, 0.2941, 0.01409, 0.3367, 0.02621, 0.1237, 0.04595, 0.08831, 0.07264, 0.08831, 0.07264, 0.1237, 0.04595, 0.01102, 0.2279, 0.01102, 0.2721, 0.01102, 0.2721, 0.01102, 0.2279, 0.4117, 0.4274, 0.4415, 0.3946, 0.4415, 0.3946, 0.4117, 0.4274, 0.08831, 0.4274, 0.1237, 0.4541, 0.1237, 0.4541, 0.08831, 0.4274, 0.489, 0.2279, 0.4808, 0.1843, 0.4808, 0.1843, 0.489, 0.2279, 0.2941, 0.4859, 0.3367, 0.4738, 0.3367, 0.4738, 0.2941, 0.4859, 0.05848, 0.1054, 0.03516, 0.143, 0.03516, 0.143, 0.05848, 0.1054, 0.2059, 0.4859, 0.25, 0.49, 0.25, 0.49, 0.2059, 0.4859, 0.25, 0.01, 0.2059, 0.01409, 0.2059, 0.01409, 0.25, 0.01, 0.4415, 0.1054, 0.4117, 0.07264, 0.4117, 0.07264, 0.4415, 0.1054, 0.4808, 0.3157, 0.489, 0.2721, 0.489, 0.2721, 0.4808, 0.3157, 0.03516, 0.357, 0.05848, 0.3946, 0.05848, 0.3946, 0.03516, 0.357, 0.3367, 0.4738, 0.3763, 0.4541, 0.3763, 0.4541, 0.3367, 0.4738, 0.03516, 0.143, 0.01916, 0.1843, 0.01916, 0.1843, 0.03516, 0.143, 0.2059, 0.01409, 0.1633, 0.02621, 0.1633, 0.02621, 0.2059, 0.01409, 0.4117, 0.07264, 0.3763, 0.04595, 0.3763, 0.04595, 0.4117, 0.07264, 0.489, 0.2721, 0.489, 0.2279, 0.489, 0.2279, 0.489, 0.2721, 0.05848, 0.3946, 0.08831, 0.4274, 0.08831, 0.4274, 0.05848, 0.3946, 0.3763, 0.4541, 0.4117, 0.4274, 0.4117, 0.4274, 0.3763, 0.4541, 0.01916, 0.1843, 0.01102, 0.2279, 0.01102, 0.2279, 0.01916, 0.1843, 0.1633, 0.02621, 0.1237, 0.04595, 0.1237, 0.04595, 0.1633, 0.02621, 0.3763, 0.04595, 0.3367, 0.02621, 0.3367, 0.02621, 0.3763, 0.04595, 0.2059, 0.4859, 0.1633, 0.4738, 0.1633, 0.4738, 0.2059, 0.4859, 0.05848, 0.3946, 0.08831, 0.4274, 0.08831, 0.4274, 0.05848, 0.3946, 0.489, 0.2279, 0.4808, 0.1843, 0.4808, 0.1843, 0.489, 0.2279, 0.4648, 0.143, 0.4415, 0.1054, 0.4415, 0.1054, 0.4648, 0.143, 0.08831, 0.4274, 0.05848, 0.3946, 0.05848, 0.3946, 0.08831, 0.4274, 0.4808, 0.1843, 0.489, 0.2279, 0.489, 0.2279, 0.4808, 0.1843, 0.4415, 0.1054, 0.4648, 0.143, 0.4648, 0.143, 0.4415, 0.1054, 0.3763, 0.4541, 0.4117, 0.4274, 0.4117, 0.4274, 0.3763, 0.4541, 0.2941, 0.4859, 0.3367, 0.4738, 0.3367, 0.4738, 0.2941, 0.4859, 0.2941, 0.01409, 0.25, 0.01, 0.25, 0.01, 0.2941, 0.01409, 0.4117, 0.4274, 0.3763, 0.4541, 0.3763, 0.4541, 0.4117, 0.4274, 0.3367, 0.4738, 0.2941, 0.4859, 0.2941, 0.4859, 0.3367, 0.4738, 0.25, 0.01, 0.2941, 0.01409, 0.2941, 0.01409, 0.25, 0.01, 0.01916, 0.1843, 0.01102, 0.2279, 0.01102, 0.2279, 0.01916, 0.1843, 0.05848, 0.1054, 0.03516, 0.143, 0.03516, 0.143, 0.05848, 0.1054, 0.08831, 0.07264, 0.05848, 0.1054, 0.05848, 0.1054, 0.08831, 0.07264, 0.01102, 0.2279, 0.01916, 0.1843, 0.01916, 0.1843, 0.01102, 0.2279, 0.03516, 0.143, 0.05848, 0.1054, 0.05848, 0.1054, 0.03516, 0.143, 0.05848, 0.1054, 0.08831, 0.07264, 0.08831, 0.07264, 0.05848, 0.1054, 0.1633, 0.02621, 0.1237, 0.04595, 0.1237, 0.04595, 0.1633, 0.02621, 0.2059, 0.4859, 0.25, 0.49, 0.25, 0.49, 0.2059, 0.4859, 0.25, 0.49, 0.2941, 0.4859, 0.2941, 0.4859, 0.25, 0.49, 0.1237, 0.04595, 0.1633, 0.02621, 0.1633, 0.02621, 0.1237, 0.04595, 0.25, 0.49, 0.2059, 0.4859, 0.2059, 0.4859, 0.25, 0.49, 0.2941, 0.4859, 0.25, 0.49, 0.25, 0.49, 0.2941, 0.4859, 0.3763, 0.04595, 0.3367, 0.02621, 0.3367, 0.02621, 0.3763, 0.04595, 0.25, 0.01, 0.2059, 0.01409, 0.2059, 0.01409, 0.25, 0.01, 0.01102, 0.2721, 0.01916, 0.3157, 0.01916, 0.3157, 0.01102, 0.2721, 0.3367, 0.02621, 0.3763, 0.04595, 0.3763, 0.04595, 0.3367, 0.02621, 0.2059, 0.01409, 0.25, 0.01, 0.25, 0.01, 0.2059, 0.01409, 0.01916, 0.3157, 0.01102, 0.2721, 0.01102, 0.2721, 0.01916, 0.3157, 0.4415, 0.1054, 0.4117, 0.07264, 0.4117, 0.07264, 0.4415, 0.1054, 0.4415, 0.3946, 0.4648, 0.357, 0.4648, 0.357, 0.4415, 0.3946, 0.4117, 0.07264, 0.4415, 0.1054, 0.4415, 0.1054, 0.4117, 0.07264, 0.02941, 0.5, 0.02941, 0.6667, -4.21e-07, 0.6667, -4.21e-07, 0.5, 0.05882, 0.5, 0.05882, 0.6667, 0.02941, 0.6667, 0.02941, 0.5, 0.08823, 0.5, 0.08823, 0.6667, 0.05882, 0.6667, 0.05882, 0.5, 0.1176, 0.5, 0.1176, 0.6667, 0.08823, 0.6667, 0.08823, 0.5, 0.1471, 0.5, 0.1471, 0.6667, 0.1176, 0.6667, 0.1176, 0.5, 0.1765, 0.5, 0.1765, 0.6667, 0.1471, 0.6667, 0.1471, 0.5, 0.2059, 0.5, 0.2059, 0.6667, 0.1765, 0.6667, 0.1765, 0.5, 0.2353, 0.5, 0.2353, 0.6667, 0.2059, 0.6667, 0.2059, 0.5, 0.2647, 0.5, 0.2647, 0.6667, 0.2353, 0.6667, 0.2353, 0.5, 0.2941, 0.5, 0.2941, 0.6667, 0.2647, 0.6667, 0.2647, 0.5, 0.3235, 0.5, 0.3235, 0.6667, 0.2941, 0.6667, 0.2941, 0.5, 0.3529, 0.5, 0.3529, 0.6667, 0.3235, 0.6667, 0.3235, 0.5, 0.3824, 0.5, 0.3824, 0.6667, 0.3529, 0.6667, 0.3529, 0.5, 0.4118, 0.5, 0.4118, 0.6667, 0.3824, 0.6667, 0.3824, 0.5, 0.4412, 0.5, 0.4412, 0.6667, 0.4118, 0.6667, 0.4118, 0.5, 0.4706, 0.5, 0.4706, 0.6667, 0.4412, 0.6667, 0.4412, 0.5, 0.5, 0.5, 0.5, 0.6667, 0.4706, 0.6667, 0.4706, 0.5, 0.5294, 0.5, 0.5294, 0.6667, 0.5, 0.6667, 0.5, 0.5, 0.5588, 0.5, 0.5588, 0.6667, 0.5294, 0.6667, 0.5294, 0.5, 0.5882, 0.5, 0.5882, 0.6667, 0.5588, 0.6667, 0.5588, 0.5, 0.6176, 0.5, 0.6176, 0.6667, 0.5882, 0.6667, 0.5882, 0.5, 0.6471, 0.5, 0.6471, 0.6667, 0.6176, 0.6667, 0.6176, 0.5, 0.6765, 0.5, 0.6765, 0.6667, 0.6471, 0.6667, 0.6471, 0.5, 0.7059, 0.5, 0.7059, 0.6667, 0.6765, 0.6667, 0.6765, 0.5, 0.7353, 0.5, 0.7353, 0.6667, 0.7059, 0.6667, 0.7059, 0.5, 0.7647, 0.5, 0.7647, 0.6667, 0.7353, 0.6667, 0.7353, 0.5, 0.7941, 0.5, 0.7941, 0.6667, 0.7647, 0.6667, 0.7647, 0.5, 0.8235, 0.5, 0.8235, 0.6667, 0.7941, 0.6667, 0.7941, 0.5, 0.8529, 0.5, 0.8529, 0.6667, 0.8235, 0.6667, 0.8235, 0.5, 0.8824, 0.5, 0.8824, 0.6667, 0.8529, 0.6667, 0.8529, 0.5, 0.9118, 0.5, 0.9118, 0.6667, 0.8824, 0.6667, 0.8824, 0.5, 0.9412, 0.5, 0.9412, 0.6667, 0.9118, 0.6667, 0.9118, 0.5, 0.9706, 0.5, 0.9706, 0.6667, 0.9412, 0.6667, 0.9412, 0.5, 1.0, 0.5, 1.0, 0.6667, 0.9706, 0.6667, 0.9706, 0.5, 0.5352, 0.357, 0.5192, 0.3157, 0.5192, 0.3157, 0.5352, 0.357, 0.2059, 0.6667, 0.1765, 0.6667, 0.1765, 0.6667, 0.2059, 0.6667, 0.8367, 0.4738, 0.7941, 0.4859, 0.7941, 0.4859, 0.8367, 0.4738, 1.0, 0.6667, 0.9706, 0.6667, 0.9706, 0.6667, 1.0, 0.6667, 0.2353, 0.6667, 0.2059, 0.6667, 0.2059, 0.6667, 0.2353, 0.6667, 0.9648, 0.143, 0.9808, 0.1843, 0.9808, 0.1843, 0.9648, 0.143, 0.2647, 0.6667, 0.2353, 0.6667, 0.2353, 0.6667, 0.2647, 0.6667, 0.6237, 0.04595, 0.6633, 0.02621, 0.6633, 0.02621, 0.6237, 0.04595, 0.5585, 0.3946, 0.5352, 0.357, 0.5352, 0.357, 0.5585, 0.3946, 0.2941, 0.6667, 0.2647, 0.6667, 0.2647, 0.6667, 0.2941, 0.6667, 0.8763, 0.4541, 0.8367, 0.4738, 0.8367, 0.4738, 0.8763, 0.4541, 0.3235, 0.6667, 0.2941, 0.6667, 0.2941, 0.6667, 0.3235, 0.6667, 0.9415, 0.1054, 0.9648, 0.143, 0.9648, 0.143, 0.9415, 0.1054, 0.3529, 0.6667, 0.3235, 0.6667, 0.3235, 0.6667, 0.3529, 0.6667, 0.5883, 0.07264, 0.6237, 0.04595, 0.6237, 0.04595, 0.5883, 0.07264, 0.3824, 0.6667, 0.3529, 0.6667, 0.3529, 0.6667, 0.3824, 0.6667, 0.5883, 0.4274, 0.5585, 0.3946, 0.5585, 0.3946, 0.5883, 0.4274, 0.9117, 0.4274, 0.8763, 0.4541, 0.8763, 0.4541, 0.9117, 0.4274, 0.4118, 0.6667, 0.3824, 0.6667, 0.3824, 0.6667, 0.4118, 0.6667, 0.9117, 0.07264, 0.9415, 0.1054, 0.9415, 0.1054, 0.9117, 0.07264, 0.4412, 0.6667, 0.4118, 0.6667, 0.4118, 0.6667, 0.4412, 0.6667, 0.5585, 0.1054, 0.5883, 0.07264, 0.5883, 0.07264, 0.5585, 0.1054, 0.4706, 0.6667, 0.4412, 0.6667, 0.4412, 0.6667, 0.4706, 0.6667, 0.6237, 0.4541, 0.5883, 0.4274, 0.5883, 0.4274, 0.6237, 0.4541, 0.9415, 0.3946, 0.9117, 0.4274, 0.9117, 0.4274, 0.9415, 0.3946, 0.5, 0.6667, 0.4706, 0.6667, 0.4706, 0.6667, 0.5, 0.6667, 0.8763, 0.04595, 0.9117, 0.07264, 0.9117, 0.07264, 0.8763, 0.04595, 0.5294, 0.6667, 0.5, 0.6667, 0.5, 0.6667, 0.5294, 0.6667, 0.5352, 0.143, 0.5585, 0.1054, 0.5585, 0.1054, 0.5352, 0.143, 0.5588, 0.6667, 0.5294, 0.6667, 0.5294, 0.6667, 0.5588, 0.6667, 0.6633, 0.4738, 0.6237, 0.4541, 0.6237, 0.4541, 0.6633, 0.4738, 0.9648, 0.357, 0.9415, 0.3946, 0.9415, 0.3946, 0.9648, 0.357, 0.5882, 0.6667, 0.5588, 0.6667, 0.5588, 0.6667, 0.5882, 0.6667, 0.8367, 0.02621, 0.8763, 0.04595, 0.8763, 0.04595, 0.8367, 0.02621])
me_cylinder.update()

# ---- objects
ob_light = bpy.data.objects.new('Light', light_light)
ob_camera = bpy.data.objects.new('Camera', cam_camera)
ob_cylinder = bpy.data.objects.new('Cylinder', me_cylinder)

# ---- transforms, parenting, visibility, modifiers, constraints
ob_light.location = (4.076, 1.005, 5.904)
ob_light.rotation_euler = (0.6503, 0.05522, 1.866)
ob_light.lock_rotations_4d = False
ob_light.empty_display_type = 'ARROWS'
ob_light.color = (0.0, 0.0, 0.0, 0.0)
ob_light.lineart.crease_threshold = 0.0
ob_camera.location = (7.359, -6.926, 4.958)
ob_camera.rotation_euler = (1.109, 0.0, 0.8149)
ob_camera.lock_rotations_4d = False
ob_camera.empty_display_type = 'ARROWS'
ob_camera.color = (0.0, 0.0, 0.0, 0.0)
ob_camera.display_type = 'WIRE'
ob_camera.lineart.crease_threshold = 0.0
ob_cylinder.location = (0.0, 0.0, 0.0)
ob_cylinder.scale = (0.4834, 0.4834, 0.4834)

# ---- collection membership
col_collection.objects.link(ob_light)
col_collection.objects.link(ob_camera)
col_collection.objects.link(ob_cylinder)

# ---- scene / render settings (as saved in the file)
scene.camera = ob_camera
scene.frame_start = 1; scene.frame_end = 250; scene.frame_set(1)
scene.render.engine = 'BLENDER_EEVEE_NEXT'
scene.cycles.sampling_pattern = 'TABULATED_SOBOL'
scene.view_settings.view_transform = 'Filmic'
bpy.context.view_layer.update()
